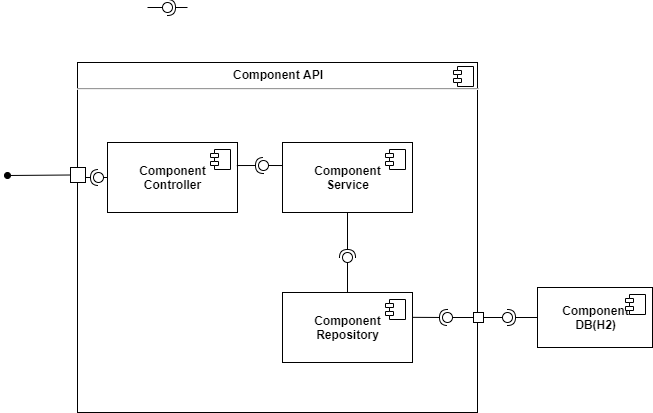

The diagram above was exported from draw.io. Its source (the exported page's mxGraphModel, read from the mxfile embedded in the PNG):
<mxGraphModel dx="813" dy="435" grid="1" gridSize="10" guides="1" tooltips="1" connect="1" arrows="1" fold="1" page="1" pageScale="1" pageWidth="827" pageHeight="1169" background="#ffffff" math="0" shadow="0">
  <root>
    <mxCell id="0" />
    <mxCell id="1" parent="0" />
    <mxCell id="RAnc5HPz4-d-70E3AY0n-4" value="&lt;p style=&quot;margin: 0px ; margin-top: 6px ; text-align: center&quot;&gt;&lt;b&gt;Component API&lt;/b&gt;&lt;/p&gt;&lt;hr&gt;&lt;p style=&quot;margin: 0px ; margin-left: 8px&quot;&gt;&lt;br&gt;&lt;/p&gt;" style="align=left;overflow=fill;html=1;dropTarget=0;" vertex="1" parent="1">
      <mxGeometry x="110" y="570" width="400" height="350" as="geometry" />
    </mxCell>
    <mxCell id="RAnc5HPz4-d-70E3AY0n-5" value="" style="shape=component;jettyWidth=8;jettyHeight=4;" vertex="1" parent="RAnc5HPz4-d-70E3AY0n-4">
      <mxGeometry x="1" width="20" height="20" relative="1" as="geometry">
        <mxPoint x="-24" y="4" as="offset" />
      </mxGeometry>
    </mxCell>
    <mxCell id="RAnc5HPz4-d-70E3AY0n-8" value="&lt;b&gt;Component&lt;br&gt;Controller&lt;br&gt;&lt;/b&gt;" style="html=1;dropTarget=0;" vertex="1" parent="1">
      <mxGeometry x="140" y="650" width="130" height="70" as="geometry" />
    </mxCell>
    <mxCell id="RAnc5HPz4-d-70E3AY0n-9" value="" style="shape=component;jettyWidth=8;jettyHeight=4;" vertex="1" parent="RAnc5HPz4-d-70E3AY0n-8">
      <mxGeometry x="1" width="20" height="20" relative="1" as="geometry">
        <mxPoint x="-27" y="7" as="offset" />
      </mxGeometry>
    </mxCell>
    <mxCell id="RAnc5HPz4-d-70E3AY0n-10" value="&lt;b&gt;Component&lt;br&gt;Service&lt;br&gt;&lt;/b&gt;" style="html=1;dropTarget=0;" vertex="1" parent="1">
      <mxGeometry x="315" y="650" width="130" height="70" as="geometry" />
    </mxCell>
    <mxCell id="RAnc5HPz4-d-70E3AY0n-11" value="" style="shape=component;jettyWidth=8;jettyHeight=4;" vertex="1" parent="RAnc5HPz4-d-70E3AY0n-10">
      <mxGeometry x="1" width="20" height="20" relative="1" as="geometry">
        <mxPoint x="-27" y="7" as="offset" />
      </mxGeometry>
    </mxCell>
    <mxCell id="RAnc5HPz4-d-70E3AY0n-12" value="&lt;b&gt;Component&lt;br&gt;Repository&lt;br&gt;&lt;/b&gt;" style="html=1;dropTarget=0;" vertex="1" parent="1">
      <mxGeometry x="315" y="800" width="130" height="70" as="geometry" />
    </mxCell>
    <mxCell id="RAnc5HPz4-d-70E3AY0n-13" value="" style="shape=component;jettyWidth=8;jettyHeight=4;" vertex="1" parent="RAnc5HPz4-d-70E3AY0n-12">
      <mxGeometry x="1" width="20" height="20" relative="1" as="geometry">
        <mxPoint x="-27" y="7" as="offset" />
      </mxGeometry>
    </mxCell>
    <mxCell id="RAnc5HPz4-d-70E3AY0n-47" value="" style="rounded=0;orthogonalLoop=1;jettySize=auto;html=1;endArrow=none;endFill=0;exitX=0.5;exitY=0;exitDx=0;exitDy=0;" edge="1" target="RAnc5HPz4-d-70E3AY0n-49" parent="1" source="RAnc5HPz4-d-70E3AY0n-12">
      <mxGeometry relative="1" as="geometry">
        <mxPoint x="390" y="802" as="sourcePoint" />
      </mxGeometry>
    </mxCell>
    <mxCell id="RAnc5HPz4-d-70E3AY0n-48" value="" style="rounded=0;orthogonalLoop=1;jettySize=auto;html=1;endArrow=halfCircle;endFill=0;entryX=0.5;entryY=0.5;entryDx=0;entryDy=0;endSize=6;strokeWidth=1;exitX=0.5;exitY=1;exitDx=0;exitDy=0;" edge="1" target="RAnc5HPz4-d-70E3AY0n-49" parent="1" source="RAnc5HPz4-d-70E3AY0n-10">
      <mxGeometry relative="1" as="geometry">
        <mxPoint x="448" y="679" as="sourcePoint" />
        <Array as="points" />
      </mxGeometry>
    </mxCell>
    <mxCell id="RAnc5HPz4-d-70E3AY0n-49" value="" style="ellipse;whiteSpace=wrap;html=1;fontFamily=Helvetica;fontSize=12;fontColor=#000000;align=center;strokeColor=#000000;fillColor=#ffffff;points=[];aspect=fixed;resizable=0;direction=west;" vertex="1" parent="1">
      <mxGeometry x="375" y="760" width="10" height="10" as="geometry" />
    </mxCell>
    <mxCell id="RAnc5HPz4-d-70E3AY0n-50" value="" style="rounded=0;orthogonalLoop=1;jettySize=auto;html=1;endArrow=none;endFill=0;exitX=0;exitY=0.329;exitDx=0;exitDy=0;exitPerimeter=0;" edge="1" target="RAnc5HPz4-d-70E3AY0n-52" parent="1" source="RAnc5HPz4-d-70E3AY0n-10">
      <mxGeometry relative="1" as="geometry">
        <mxPoint x="310" y="672" as="sourcePoint" />
      </mxGeometry>
    </mxCell>
    <mxCell id="RAnc5HPz4-d-70E3AY0n-51" value="" style="rounded=0;orthogonalLoop=1;jettySize=auto;html=1;endArrow=halfCircle;endFill=0;entryX=0.5;entryY=0.5;entryDx=0;entryDy=0;endSize=6;strokeWidth=1;exitX=0.995;exitY=0.329;exitDx=0;exitDy=0;exitPerimeter=0;" edge="1" target="RAnc5HPz4-d-70E3AY0n-52" parent="1" source="RAnc5HPz4-d-70E3AY0n-8">
      <mxGeometry relative="1" as="geometry">
        <mxPoint x="280" y="672" as="sourcePoint" />
      </mxGeometry>
    </mxCell>
    <mxCell id="RAnc5HPz4-d-70E3AY0n-52" value="" style="ellipse;whiteSpace=wrap;html=1;fontFamily=Helvetica;fontSize=12;fontColor=#000000;align=center;strokeColor=#000000;fillColor=#ffffff;points=[];aspect=fixed;resizable=0;" vertex="1" parent="1">
      <mxGeometry x="291" y="668" width="10" height="10" as="geometry" />
    </mxCell>
    <mxCell id="RAnc5HPz4-d-70E3AY0n-54" value="" style="whiteSpace=wrap;html=1;aspect=fixed;" vertex="1" parent="1">
      <mxGeometry x="103" y="675" width="15" height="15" as="geometry" />
    </mxCell>
    <mxCell id="RAnc5HPz4-d-70E3AY0n-55" value="" style="whiteSpace=wrap;html=1;aspect=fixed;" vertex="1" parent="1">
      <mxGeometry x="506" y="820" width="10" height="10" as="geometry" />
    </mxCell>
    <mxCell id="RAnc5HPz4-d-70E3AY0n-59" value="" style="rounded=0;orthogonalLoop=1;jettySize=auto;html=1;endArrow=none;endFill=0;" edge="1" target="RAnc5HPz4-d-70E3AY0n-61" parent="1">
      <mxGeometry relative="1" as="geometry">
        <mxPoint x="180" y="515" as="sourcePoint" />
      </mxGeometry>
    </mxCell>
    <mxCell id="RAnc5HPz4-d-70E3AY0n-60" value="" style="rounded=0;orthogonalLoop=1;jettySize=auto;html=1;endArrow=halfCircle;endFill=0;endSize=6;strokeWidth=1;" edge="1" parent="1">
      <mxGeometry relative="1" as="geometry">
        <mxPoint x="220" y="515" as="sourcePoint" />
        <mxPoint x="200" y="515" as="targetPoint" />
      </mxGeometry>
    </mxCell>
    <mxCell id="RAnc5HPz4-d-70E3AY0n-61" value="" style="ellipse;whiteSpace=wrap;html=1;fontFamily=Helvetica;fontSize=12;fontColor=#000000;align=center;strokeColor=#000000;fillColor=#ffffff;points=[];aspect=fixed;resizable=0;" vertex="1" parent="1">
      <mxGeometry x="195" y="510" width="10" height="10" as="geometry" />
    </mxCell>
    <mxCell id="RAnc5HPz4-d-70E3AY0n-74" value="&lt;b&gt;Component&lt;br&gt;DB(H2)&lt;br&gt;&lt;/b&gt;" style="html=1;dropTarget=0;" vertex="1" parent="1">
      <mxGeometry x="570" y="795" width="115" height="60" as="geometry" />
    </mxCell>
    <mxCell id="RAnc5HPz4-d-70E3AY0n-75" value="" style="shape=component;jettyWidth=8;jettyHeight=4;" vertex="1" parent="RAnc5HPz4-d-70E3AY0n-74">
      <mxGeometry x="1" width="20" height="20" relative="1" as="geometry">
        <mxPoint x="-27" y="7" as="offset" />
      </mxGeometry>
    </mxCell>
    <mxCell id="RAnc5HPz4-d-70E3AY0n-79" value="" style="rounded=0;orthogonalLoop=1;jettySize=auto;html=1;endArrow=none;endFill=0;strokeColor=#000000;exitX=1;exitY=0.5;exitDx=0;exitDy=0;" edge="1" target="RAnc5HPz4-d-70E3AY0n-81" parent="1" source="RAnc5HPz4-d-70E3AY0n-55">
      <mxGeometry relative="1" as="geometry">
        <mxPoint x="520" y="825" as="sourcePoint" />
      </mxGeometry>
    </mxCell>
    <mxCell id="RAnc5HPz4-d-70E3AY0n-80" value="" style="rounded=0;orthogonalLoop=1;jettySize=auto;html=1;endArrow=halfCircle;endFill=0;entryX=0.5;entryY=0.5;entryDx=0;entryDy=0;endSize=6;strokeWidth=1;exitX=0;exitY=0.5;exitDx=0;exitDy=0;" edge="1" target="RAnc5HPz4-d-70E3AY0n-81" parent="1" source="RAnc5HPz4-d-70E3AY0n-74">
      <mxGeometry relative="1" as="geometry">
        <mxPoint x="560" y="825" as="sourcePoint" />
      </mxGeometry>
    </mxCell>
    <mxCell id="RAnc5HPz4-d-70E3AY0n-81" value="" style="ellipse;whiteSpace=wrap;html=1;fontFamily=Helvetica;fontSize=12;fontColor=#000000;align=center;strokeColor=#000000;fillColor=#ffffff;points=[];aspect=fixed;resizable=0;" vertex="1" parent="1">
      <mxGeometry x="535" y="820" width="10" height="10" as="geometry" />
    </mxCell>
    <mxCell id="RAnc5HPz4-d-70E3AY0n-90" value="" style="rounded=0;orthogonalLoop=1;jettySize=auto;html=1;endArrow=none;endFill=0;strokeColor=#000000;exitX=0;exitY=0.5;exitDx=0;exitDy=0;" edge="1" target="RAnc5HPz4-d-70E3AY0n-92" parent="1" source="RAnc5HPz4-d-70E3AY0n-55">
      <mxGeometry relative="1" as="geometry">
        <mxPoint x="490" y="825" as="sourcePoint" />
      </mxGeometry>
    </mxCell>
    <mxCell id="RAnc5HPz4-d-70E3AY0n-91" value="" style="rounded=0;orthogonalLoop=1;jettySize=auto;html=1;endArrow=halfCircle;endFill=0;entryX=0.5;entryY=0.5;entryDx=0;entryDy=0;endSize=6;strokeWidth=1;exitX=1.004;exitY=0.355;exitDx=0;exitDy=0;exitPerimeter=0;" edge="1" target="RAnc5HPz4-d-70E3AY0n-92" parent="1" source="RAnc5HPz4-d-70E3AY0n-12">
      <mxGeometry relative="1" as="geometry">
        <mxPoint x="460" y="825" as="sourcePoint" />
        <Array as="points" />
      </mxGeometry>
    </mxCell>
    <mxCell id="RAnc5HPz4-d-70E3AY0n-92" value="" style="ellipse;whiteSpace=wrap;html=1;fontFamily=Helvetica;fontSize=12;fontColor=#000000;align=center;strokeColor=#000000;fillColor=#ffffff;points=[];aspect=fixed;resizable=0;" vertex="1" parent="1">
      <mxGeometry x="475" y="820" width="10" height="10" as="geometry" />
    </mxCell>
    <mxCell id="RAnc5HPz4-d-70E3AY0n-94" value="" style="rounded=0;orthogonalLoop=1;jettySize=auto;html=1;endArrow=none;endFill=0;strokeColor=#000000;exitX=0;exitY=0.5;exitDx=0;exitDy=0;" edge="1" target="RAnc5HPz4-d-70E3AY0n-96" parent="1" source="RAnc5HPz4-d-70E3AY0n-8">
      <mxGeometry relative="1" as="geometry">
        <mxPoint x="138" y="685" as="sourcePoint" />
      </mxGeometry>
    </mxCell>
    <mxCell id="RAnc5HPz4-d-70E3AY0n-95" value="" style="rounded=0;orthogonalLoop=1;jettySize=auto;html=1;endArrow=halfCircle;endFill=0;entryX=0.5;entryY=0.5;entryDx=0;entryDy=0;endSize=6;strokeWidth=1;" edge="1" target="RAnc5HPz4-d-70E3AY0n-96" parent="1">
      <mxGeometry relative="1" as="geometry">
        <mxPoint x="118" y="685" as="sourcePoint" />
      </mxGeometry>
    </mxCell>
    <mxCell id="RAnc5HPz4-d-70E3AY0n-96" value="" style="ellipse;whiteSpace=wrap;html=1;fontFamily=Helvetica;fontSize=12;fontColor=#000000;align=center;strokeColor=#000000;fillColor=#ffffff;points=[];aspect=fixed;resizable=0;" vertex="1" parent="1">
      <mxGeometry x="126" y="680" width="10" height="10" as="geometry" />
    </mxCell>
    <mxCell id="RAnc5HPz4-d-70E3AY0n-100" style="edgeStyle=none;rounded=0;orthogonalLoop=1;jettySize=auto;html=1;exitX=0;exitY=0.5;exitDx=0;exitDy=0;strokeColor=#000000;endArrow=oval;endFill=1;" edge="1" parent="1" source="RAnc5HPz4-d-70E3AY0n-54">
      <mxGeometry relative="1" as="geometry">
        <mxPoint x="60" y="682.5" as="sourcePoint" />
        <mxPoint x="40" y="683" as="targetPoint" />
      </mxGeometry>
    </mxCell>
  </root>
</mxGraphModel>